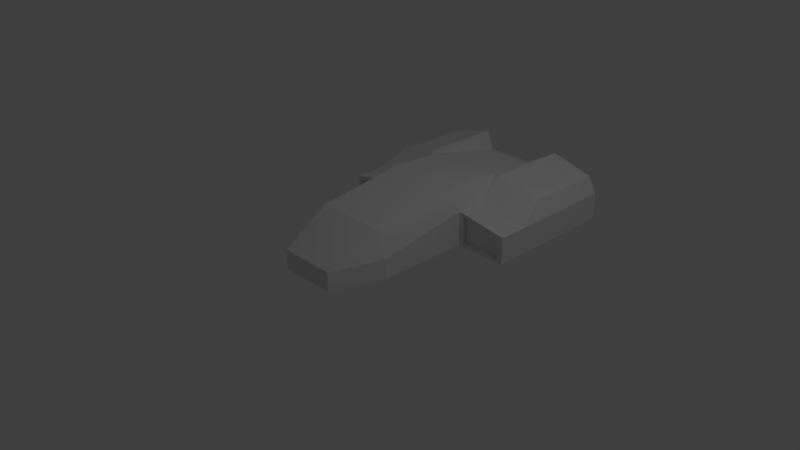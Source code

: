 # Source: ship3.blend  (saved by Blender 2.78.0; exported with 4.5.12 LTS)
import bpy
from mathutils import Matrix  # noqa: F401  (used for matrix-valued properties, if any)

bpy.ops.wm.read_factory_settings(use_empty=True)
scene = bpy.context.scene
scene.name = 'Scene'

# ---- collections
col_collection_1 = bpy.data.collections.new('Collection 1'); scene.collection.children.link(col_collection_1)

# ---- materials (node trees are filled in below, after node groups)
mat_material = bpy.data.materials.new('Material')
mat_material.alpha_threshold = 0.0
mat_material.use_transparent_shadow = False
mat_material.roughness = 0.5
mat_material.line_color = (0.0, 0.0, 0.0, 1.0)

# ---- material node trees

# ---- world
world_world = bpy.data.worlds.new('World'); scene.world = world_world
world_world.color = (0.05088, 0.05088, 0.05088)
world_world.use_sun_shadow = False
world_world.sun_shadow_jitter_overblur = 0.0
world_world.cycles.sampling_method = 'MANUAL'

# ---- cameras
cam_camera = bpy.data.cameras.new('Camera')
cam_camera.clip_end = 100.0
cam_camera.lens = 35.0
cam_camera.sensor_width = 32.0
cam_camera.sensor_height = 18.0
cam_camera.ortho_scale = 7.314
cam_camera.dof.focus_distance = 0.0
cam_camera.dof.aperture_fstop = 128.0

# ---- lights
light_lamp = bpy.data.lights.new('Lamp', 'POINT')
light_lamp.transmission_factor = 0.0
light_lamp.cutoff_distance = 30.0
light_lamp.energy = 100.0
light_lamp.shadow_buffer_clip_start = 1.001
light_lamp.shadow_soft_size = 0.1
light_lamp.shadow_maximum_resolution = 0.006
light_lamp.use_absolute_resolution = True

# ---- meshes
me_cube = bpy.data.meshes.new('Cube')
me_cube.from_pydata([(0.6254, -0.2889, 0.0), (-1.192e-07, -1.0, 0.0), (0.0, -0.2889, 0.0), (0.6254, -0.2889, 0.2724), (0.0, -1.0, 0.2724), (0.0, -0.2889, 0.6215), (0.6254, 1.011, 1.356e-06), (0.0, 1.011, 1.356e-06), (0.6254, 1.011, 0.4894), (0.0, 1.011, 0.8097), (0.5067, -0.2889, 0.0), (0.3964, -1.0, 0.0), (0.3964, -1.0, 0.2724), (0.5067, 1.011, 1.356e-06), (0.5067, 1.011, 0.8097), (0.5067, -0.2889, 0.6215), (0.6254, 1.419, 1.892e-06), (0.0, 1.419, 1.892e-06), (0.6254, 1.419, 0.4894), (0.0, 1.807, 0.7456), (0.5067, 1.419, 1.892e-06), (0.5067, 1.807, 0.7456), (1.357, 1.011, 6.706e-07), (1.357, 1.011, 0.3745), (1.357, 1.419, 1.207e-06), (1.357, 1.419, 0.3745), (0.6971, 1.011, 0.04989), (0.6971, 1.011, 0.4396), (1.286, 1.011, 0.04989), (1.286, 1.011, 0.3246), (0.6971, 1.065, 0.04989), (0.6971, 1.065, 0.4396), (1.286, 1.065, 0.04989), (1.286, 1.065, 0.3246), (0.6254, 2.947, 2.816e-06), (0.0, 2.947, 2.816e-06), (0.6254, 2.947, 0.4894), (0.0, 2.947, 0.4933), (0.5067, 2.947, 2.816e-06), (0.5067, 2.947, 0.4933), (1.357, 2.947, 2.131e-06), (1.357, 2.947, 0.3745), (0.6244, 1.807, 0.7627), (1.239, 1.807, 0.5998), (0.6244, 2.947, 0.7631), (1.239, 2.947, 0.5998), (0.6254, 1.813, -0.1419), (1.154, 1.813, -0.1419), (0.6254, 2.947, -0.1419), (1.154, 2.947, -0.1419)], [], [(10, 11, 1, 2), (5, 4, 12, 15), (11, 12, 4, 1), (10, 2, 7, 13), (14, 8, 18, 21), (3, 0, 6, 8), (15, 3, 8, 14), (5, 15, 14, 9), (9, 14, 21, 19), (0, 10, 13, 6), (3, 15, 12), (0, 11, 10), (3, 12, 11, 0), (34, 40, 49, 48), (20, 17, 35, 38), (18, 8, 23, 25), (6, 13, 20, 16), (13, 7, 17, 20), (23, 22, 24, 25), (6, 22, 28, 26), (6, 16, 24, 22), (16, 20, 38, 34), (29, 27, 31, 33), (8, 6, 26, 27), (23, 8, 27, 29), (22, 23, 29, 28), (31, 30, 32, 33), (27, 26, 30, 31), (26, 28, 32, 30), (28, 29, 33, 32), (39, 38, 35, 37), (36, 34, 38, 39), (34, 36, 41, 40), (41, 36, 44, 45), (39, 44, 36), (19, 21, 39, 37), (25, 24, 40, 41), (42, 43, 45, 44), (25, 41, 45, 43), (18, 25, 43, 42), (18, 42, 21), (44, 39, 21, 42), (47, 46, 48, 49), (24, 16, 46, 47), (16, 34, 48, 46), (40, 24, 47, 49)])
me_cube.materials.append(mat_material)
me_cube.use_remesh_preserve_volume = False
me_cube.use_remesh_preserve_attributes = False
me_cube.use_mirror_vertex_groups = False
me_cube.update()

# ---- objects
ob_cube = bpy.data.objects.new('Cube', me_cube)
ob_lamp = bpy.data.objects.new('Lamp', light_lamp)
ob_camera = bpy.data.objects.new('Camera', cam_camera)

# ---- transforms, parenting, visibility, modifiers, constraints
ob_cube.location = (0.0, 0.0, 0.0)
ob_cube.lock_rotations_4d = False
ob_cube.empty_display_type = 'ARROWS'
ob_cube.lineart.crease_threshold = 0.0
_m = ob_cube.modifiers.new('Mirror', 'MIRROR')
_m.use_clip = True
ob_lamp.location = (4.076, 1.005, 5.904)
ob_lamp.rotation_euler = (0.6503, 0.05522, 1.866)
ob_lamp.lock_rotations_4d = False
ob_lamp.empty_display_type = 'ARROWS'
ob_lamp.color = (0.0, 0.0, 0.0, 0.0)
ob_lamp.lineart.crease_threshold = 0.0
ob_camera.location = (7.481, -6.508, 5.344)
ob_camera.rotation_euler = (1.109, 0.0, 0.8149)
ob_camera.lock_rotations_4d = False
ob_camera.empty_display_type = 'ARROWS'
ob_camera.color = (0.0, 0.0, 0.0, 0.0)
ob_camera.display_type = 'WIRE'
ob_camera.lineart.crease_threshold = 0.0

# ---- collection membership
col_collection_1.objects.link(ob_cube)
col_collection_1.objects.link(ob_lamp)
col_collection_1.objects.link(ob_camera)

# ---- scene / render settings (as saved in the file)
scene.camera = ob_camera
scene.frame_start = 1; scene.frame_end = 250; scene.frame_set(1)
scene.render.engine = 'BLENDER_EEVEE_NEXT'
scene.render.resolution_percentage = 50
scene.render.dither_intensity = 0.0
scene.cycles.use_denoising = False
scene.cycles.samples = 128
scene.cycles.sampling_pattern = 'TABULATED_SOBOL'
scene.cycles.light_sampling_threshold = 0.0
scene.cycles.use_adaptive_sampling = False
scene.cycles.use_light_tree = False
scene.cycles.blur_glossy = 0.0
scene.cycles.sample_clamp_indirect = 0.0
scene.view_settings.view_transform = 'Standard'
bpy.context.view_layer.update()
